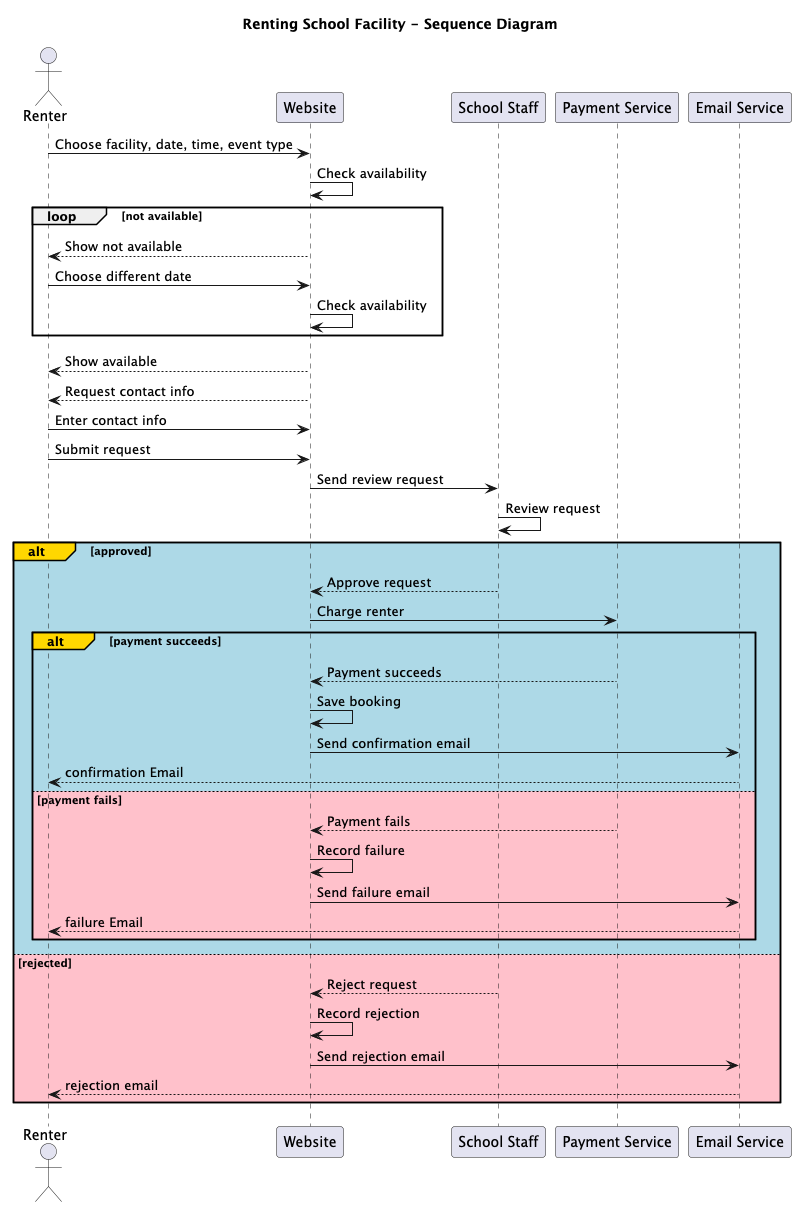

The diagram above was rendered by PlantUML. Its source (embedded in the PNG):
@startuml
title Renting School Facility - Sequence Diagram

actor Renter
participant Website
participant "School Staff" as Staff
participant "Payment Service" as Pay
participant "Email Service" as Email

Renter -> Website: Choose facility, date, time, event type
Website -> Website: Check availability
loop not available
    Website --> Renter: Show not available
    Renter -> Website: Choose different date
    Website -> Website: Check availability
end
Website --> Renter: Show available
Website --> Renter: Request contact info
Renter -> Website: Enter contact info
Renter -> Website: Submit request
Website -> Staff: Send review request
Staff -> Staff: Review request

alt#Gold #LightBlue approved
    Staff --> Website: Approve request
    Website -> Pay: Charge renter
    alt#Gold #LightBlue payment succeeds
        Pay --> Website: Payment succeeds
        Website -> Website: Save booking
        Website -> Email: Send confirmation email
        Email --> Renter: confirmation Email
    else #Pink payment fails
        Pay --> Website: Payment fails
        Website -> Website: Record failure
        Website -> Email: Send failure email
        Email --> Renter: failure Email
    end
else #Pink rejected
    Staff --> Website: Reject request
    Website -> Website: Record rejection
    Website -> Email: Send rejection email
    Email --> Renter: rejection email
end

@enduml